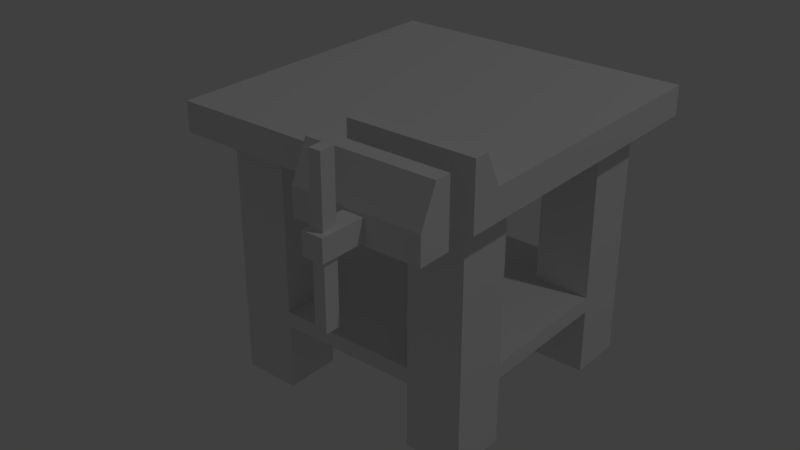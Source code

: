 # Source: upgrade_station_src.blend  (saved by Blender 2.81.16; exported with 4.5.12 LTS)
import bpy
from mathutils import Matrix  # noqa: F401  (used for matrix-valued properties, if any)

bpy.ops.wm.read_factory_settings(use_empty=True)
scene = bpy.context.scene
scene.name = 'Scene'

# ---- collections
col_collection_1 = bpy.data.collections.new('Collection 1'); scene.collection.children.link(col_collection_1)

# ---- world
world_world = bpy.data.worlds.new('World'); scene.world = world_world
world_world.color = (0.05088, 0.05088, 0.05088)
world_world.use_sun_shadow = False
world_world.sun_shadow_jitter_overblur = 0.0
world_world.cycles.sampling_method = 'MANUAL'

# ---- cameras
cam_camera = bpy.data.cameras.new('Camera')
cam_camera.clip_end = 100.0
cam_camera.lens = 35.0
cam_camera.sensor_width = 32.0
cam_camera.sensor_height = 18.0
cam_camera.ortho_scale = 7.314
cam_camera.dof.focus_distance = 0.0
cam_camera.dof.aperture_fstop = 128.0

# ---- lights
light_lamp = bpy.data.lights.new('Lamp', 'POINT')
light_lamp.transmission_factor = 0.0
light_lamp.cutoff_distance = 30.0
light_lamp.energy = 100.0
light_lamp.shadow_buffer_clip_start = 1.001
light_lamp.shadow_soft_size = 0.1
light_lamp.shadow_maximum_resolution = 0.006
light_lamp.use_absolute_resolution = True

# ---- meshes
me_cube_001 = bpy.data.meshes.new('Cube.001')
me_cube_001.from_pydata([(-0.9048, -0.9035, 0.4724), (-0.9048, -0.9035, 0.6442), (-0.9048, 0.9001, 0.4724), (-0.9048, 0.9001, 0.6442), (0.8988, -0.9035, 0.4724), (0.8988, -0.9035, 0.6442), (0.8988, 0.9001, 0.4724), (0.8988, 0.9001, 0.6442), (0.7348, 0.9001, 0.4724), (0.4069, 0.9001, 0.4724), (-0.4129, 0.9001, 0.4724), (-0.7408, 0.9001, 0.4724), (-0.7408, -0.9035, 0.4724), (-0.4129, -0.9035, 0.4724), (0.4069, -0.9035, 0.4724), (0.7348, -0.9035, 0.4724), (-0.9048, 0.7362, 0.4724), (-0.9048, 0.4082, 0.4724), (-0.9048, -0.4116, 0.4724), (-0.9048, -0.7395, 0.4724), (0.8988, -0.7395, 0.4724), (0.8988, -0.4116, 0.4724), (0.7348, 0.4082, 0.4724), (0.8988, 0.7362, 0.4724), (-0.7408, 0.7362, 0.4724), (-0.7408, 0.4082, 0.4724), (-0.7408, -0.4116, 0.4724), (-0.7408, -0.7395, 0.4724), (-0.4129, 0.7362, 0.4724), (-0.4129, 0.4082, 0.4724), (-0.4129, -0.4116, 0.4724), (-0.4129, -0.7395, 0.4724), (0.4069, 0.7362, 0.4724), (0.4069, 0.4082, 0.4724), (0.4069, -0.4116, 0.4724), (0.4069, -0.7395, 0.4724), (0.7348, 0.7362, -0.5816), (0.7348, 0.7362, -0.4906), (0.7348, 0.7362, 0.4724), (0.7348, 0.5722, 0.4724), (0.7348, 0.4082, 0.4724), (0.7348, -0.4116, 0.4724), (0.7348, -0.7395, 0.4724), (-0.7408, 0.7362, -0.9688), (-0.7408, 0.4082, -0.9688), (-0.7408, -0.4116, -0.9688), (-0.7408, -0.7395, -0.9688), (-0.4129, 0.7362, -0.9688), (-0.4129, 0.4082, -0.9688), (-0.4129, -0.4116, -0.9688), (-0.4129, -0.7395, -0.9688), (0.4069, 0.7362, -0.9688), (0.4069, 0.4082, -0.9688), (0.4069, -0.4116, -0.9688), (0.4069, -0.7395, -0.9688), (0.7348, 0.7362, -0.9688), (0.7348, 0.4082, -0.9688), (0.7348, -0.4116, -0.9688), (0.7348, -0.7395, -0.9688), (0.4069, 0.4082, -0.4906), (0.4069, 0.4082, -0.5816), (0.4069, 0.7362, -0.5816), (0.4069, 0.7362, -0.4906), (0.7348, 0.4082, -0.5816), (0.7348, 0.4082, -0.4906), (0.7348, -0.7395, -0.4906), (0.7348, -0.7395, -0.5816), (0.7348, -0.4116, -0.5816), (0.7348, -0.4116, -0.4906), (0.4069, -0.4116, -0.5816), (0.4069, -0.4116, -0.4906), (0.4069, -0.7395, -0.4906), (0.4069, -0.7395, -0.5816), (-0.4129, -0.7395, -0.5816), (-0.4129, -0.7395, -0.4906), (-0.4129, -0.4116, -0.4906), (-0.4129, -0.4116, -0.5816), (-0.7408, -0.4116, -0.4906), (-0.7408, -0.4116, -0.5816), (-0.7408, -0.7395, -0.5816), (-0.7408, -0.7395, -0.4906), (-0.7408, 0.7362, -0.5816), (-0.7408, 0.7362, -0.4906), (-0.4129, 0.7362, -0.5816), (-0.4129, 0.7362, -0.4906), (-0.7408, 0.4082, -0.4906), (-0.7408, 0.4082, -0.5816), (-0.4129, 0.4082, -0.4906), (-0.4129, 0.4082, -0.5816), (0.8988, 0.4082, 0.4724)], [], [(5, 4, 20, 21, 89, 23, 6, 7), (42, 20, 4, 15), (19, 27, 12, 0), (24, 25, 17, 16), (31, 13, 12, 27), (3, 7, 6, 8, 9, 10, 11, 2), (80, 77, 78, 79), (73, 50, 49, 76), (34, 41, 68, 70), (67, 57, 53, 69), (83, 88, 48, 47), (38, 37, 62, 32), (24, 82, 85, 25), (33, 32, 62, 59), (30, 31, 74, 75), (11, 10, 28, 24), (28, 29, 87, 84), (20, 42, 41, 21), (30, 75, 77, 26), (27, 26, 77, 80), (67, 66, 58, 57), (83, 47, 43, 81), (2, 11, 24, 16), (26, 27, 19, 18), (30, 26, 18, 17, 25, 29, 28, 10, 9, 32, 33, 40, 22, 89, 21, 41, 34, 35, 14, 13, 31), (38, 39, 40, 64, 37), (8, 6, 23, 38), (41, 42, 65, 68), (1, 3, 2, 16, 17, 18, 19, 0), (55, 56, 52, 51), (53, 57, 58, 54), (88, 86, 44, 48), (47, 48, 44, 43), (49, 50, 46, 45), (78, 76, 49, 45), (37, 64, 63, 36), (60, 52, 56, 63), (65, 71, 72, 66), (85, 82, 81, 86), (72, 69, 53, 54), (63, 56, 55, 36), (61, 36, 55, 51), (62, 37, 36, 61), (9, 8, 38, 32), (61, 51, 52, 60), (70, 68, 67, 69), (59, 62, 61, 60), (66, 72, 54, 58), (31, 27, 80, 74), (38, 23, 89, 22, 39), (71, 70, 69, 72), (77, 75, 76, 78), (68, 65, 66, 67), (40, 33, 59, 64), (84, 87, 88, 83), (74, 80, 79, 73), (78, 45, 46, 79), (29, 25, 85, 87), (75, 74, 73, 76), (42, 35, 71, 65), (34, 70, 71, 35), (24, 28, 84, 82), (79, 46, 50, 73), (82, 84, 83, 81), (86, 81, 43, 44), (87, 85, 86, 88), (76, 78, 86, 88, 83, 61, 60, 63, 67, 69, 72, 73), (75, 87, 85, 77), (70, 75, 74, 71), (86, 78, 77, 85), (73, 72, 71, 74), (70, 68, 64, 59), (68, 67, 63, 64), (84, 87, 59, 62), (62, 61, 83, 84), (75, 70, 59, 87), (0, 4, 5, 1), (3, 1, 5, 7), (42, 15, 14, 35), (64, 59, 60, 63)])
_uv = me_cube_001.uv_layers.new(name='UVMap')
_uv.uv.foreach_set('vector', [0.9502, 0.3433, 0.9181, 0.3433, 0.9181, 0.3121, 0.9181, 0.2497, 0.9181, 0.09363, 0.9181, 0.03121, 0.9181, 0.0, 0.9502, 0.0, 0.306, 0.6554, 0.3367, 0.6554, 0.3367, 0.6866, 0.306, 0.6866, 4.45e-08, 0.6554, 0.0306, 0.6554, 0.0306, 0.6866, 4.45e-08, 0.6866, 0.0306, 0.3745, 0.0306, 0.4369, 0.0, 0.4369, 0.0, 0.3745, 0.09181, 0.6554, 0.09181, 0.6866, 0.0306, 0.6866, 0.0306, 0.6554, 0.9502, 0.3433, 0.9502, 0.0, 0.9823, 0.0, 0.9823, 0.03121, 0.9823, 0.09363, 0.9823, 0.2497, 0.9823, 0.3121, 0.9823, 0.3433, 0.7854, 0.8427, 0.7854, 0.7803, 0.8024, 0.7803, 0.8024, 0.8427, 0.9181, 0.2006, 0.9181, 0.2743, 0.8569, 0.2743, 0.8569, 0.2006, 0.6121, 2.269e-08, 0.6733, 0.0, 0.6733, 0.1833, 0.6121, 0.1833, 0.6733, 0.2006, 0.6733, 0.2743, 0.6121, 0.2743, 0.6121, 0.2006, 0.7957, 0.475, 0.8569, 0.475, 0.8569, 0.5487, 0.7957, 0.5487, 0.9181, 0.2743, 0.9181, 0.4576, 0.8569, 0.4576, 0.8569, 0.2743, 0.6057, 0.5618, 0.7854, 0.5618, 0.7854, 0.6242, 0.6057, 0.6242, 0.6733, 1.135e-08, 0.7345, 0.0, 0.7345, 0.1833, 0.6733, 0.1833, 0.8569, 0.0, 0.9181, 1.135e-08, 0.9181, 0.1833, 0.8569, 0.1833, 0.0306, 0.3433, 0.09181, 0.3433, 0.09181, 0.3745, 0.0306, 0.3745, 0.7957, 0.2743, 0.8569, 0.2743, 0.8569, 0.4576, 0.7957, 0.4576, 0.3367, 0.6554, 0.306, 0.6554, 0.306, 0.593, 0.3367, 0.593, 0.7957, 0.2743, 0.7957, 0.4576, 0.7345, 0.4576, 0.7345, 0.2743, 0.6057, 0.8427, 0.6057, 0.7803, 0.7854, 0.7803, 0.7854, 0.8427, 0.8569, 0.0737, 0.7957, 0.0737, 0.7957, 0.0, 0.8569, 0.0, 0.9359, 0.7624, 0.9359, 0.8361, 0.8747, 0.8361, 0.8747, 0.7624, 0.0, 0.3433, 0.0306, 0.3433, 0.0306, 0.3745, 0.0, 0.3745, 0.0306, 0.593, 0.0306, 0.6554, 4.45e-08, 0.6554, 4.45e-08, 0.593, 0.09181, 0.593, 0.0306, 0.593, 4.45e-08, 0.593, 0.0, 0.4369, 0.0306, 0.4369, 0.09181, 0.4369, 0.09181, 0.3745, 0.09181, 0.3433, 0.2448, 0.3433, 0.2448, 0.3745, 0.2448, 0.4369, 0.306, 0.4369, 0.306, 0.4369, 0.3367, 0.4369, 0.3367, 0.593, 0.306, 0.593, 0.2448, 0.593, 0.2448, 0.6554, 0.2448, 0.6866, 0.09181, 0.6866, 0.09181, 0.6554, 0.6733, 0.5487, 0.6427, 0.5487, 0.6121, 0.5487, 0.6121, 0.3654, 0.6733, 0.3654, 0.306, 0.3433, 0.3367, 0.3433, 0.3367, 0.3745, 0.306, 0.3745, 0.8569, 0.2743, 0.7957, 0.2743, 0.7957, 0.09103, 0.8569, 0.09103, 0.9359, 0.9051, 0.9359, 0.5618, 0.9679, 0.5618, 0.9679, 0.593, 0.9679, 0.6554, 0.9679, 0.8115, 0.9679, 0.8739, 0.9679, 0.9051, 0.2239, 0.8216, 0.2239, 0.8841, 0.1627, 0.8841, 0.1627, 0.8216, 0.3367, 0.8427, 0.3979, 0.8427, 0.3979, 0.9051, 0.3367, 0.9051, 1.669e-08, 0.8873, 0.06121, 0.8873, 0.06121, 0.961, 2.225e-08, 0.961, 0.2851, 0.8216, 0.2851, 0.8841, 0.2239, 0.8841, 0.2239, 0.8216, 0.3979, 0.8427, 0.4591, 0.8427, 0.4591, 0.9051, 0.3979, 0.9051, 0.7345, 0.475, 0.7957, 0.475, 0.7957, 0.5487, 0.7345, 0.5487, 0.6733, 0.3654, 0.6121, 0.3654, 0.6121, 0.348, 0.6733, 0.348, 0.7957, 0.2006, 0.7957, 0.2743, 0.7345, 0.2743, 0.7345, 0.2006, 0.4259, 0.5618, 0.4259, 0.6242, 0.4089, 0.6242, 0.4089, 0.5618, 0.7854, 0.6242, 0.7854, 0.5618, 0.8024, 0.5618, 0.8024, 0.6242, 0.6733, 0.475, 0.7345, 0.475, 0.7345, 0.5487, 0.6733, 0.5487, 0.6121, 0.348, 0.6121, 0.2743, 0.6733, 0.2743, 0.6733, 0.348, 0.8569, 0.475, 0.9181, 0.475, 0.9181, 0.5487, 0.8569, 0.5487, 0.8569, 0.4576, 0.9181, 0.4576, 0.9181, 0.475, 0.8569, 0.475, 0.2448, 0.3433, 0.306, 0.3433, 0.306, 0.3745, 0.2448, 0.3745, 0.7345, 0.2006, 0.7345, 0.2743, 0.6733, 0.2743, 0.6733, 0.2006, 0.6121, 0.1833, 0.6733, 0.1833, 0.6733, 0.2006, 0.6121, 0.2006, 0.6733, 0.1833, 0.7345, 0.1833, 0.7345, 0.2006, 0.6733, 0.2006, 0.4089, 0.5618, 0.4089, 0.6242, 0.3367, 0.6242, 0.3367, 0.5618, 0.6057, 0.7803, 0.6057, 0.8427, 0.4259, 0.8427, 0.4259, 0.7803, 0.306, 0.3745, 0.3367, 0.3745, 0.3367, 0.4369, 0.306, 0.4369, 0.306, 0.4057, 0.6733, 0.4576, 0.7345, 0.4576, 0.7345, 0.475, 0.6733, 0.475, 0.7345, 0.4576, 0.7957, 0.4576, 0.7957, 0.475, 0.7345, 0.475, 0.8569, 0.09103, 0.7957, 0.09103, 0.7957, 0.0737, 0.8569, 0.0737, 0.7345, 5.673e-09, 0.7957, 0.0, 0.7957, 0.1833, 0.7345, 0.1833, 0.7957, 0.4576, 0.8569, 0.4576, 0.8569, 0.475, 0.7957, 0.475, 0.4259, 0.7803, 0.4259, 0.8427, 0.4089, 0.8427, 0.4089, 0.7803, 0.8024, 0.7803, 0.8747, 0.7803, 0.8747, 0.8427, 0.8024, 0.8427, 0.0, 0.6866, 0.06121, 0.6866, 0.06121, 0.8699, 1.113e-08, 0.8699, 0.8569, 0.1833, 0.9181, 0.1833, 0.9181, 0.2006, 0.8569, 0.2006, 0.6057, 0.5618, 0.6057, 0.6242, 0.4259, 0.6242, 0.4259, 0.5618, 0.7345, 0.2743, 0.7345, 0.4576, 0.6733, 0.4576, 0.6733, 0.2743, 0.8747, 0.5618, 0.9359, 0.5618, 0.9359, 0.7451, 0.8747, 0.7451, 0.4089, 0.8427, 0.3367, 0.8427, 0.3367, 0.7803, 0.4089, 0.7803, 0.8747, 0.7451, 0.9359, 0.7451, 0.9359, 0.7624, 0.8747, 0.7624, 0.8024, 0.6242, 0.8024, 0.5618, 0.8747, 0.5618, 0.8747, 0.6242, 1.113e-08, 0.8699, 0.06121, 0.8699, 0.06121, 0.8873, 1.669e-08, 0.8873, 0.5509, 0.4994, 0.5509, 0.5618, 0.3979, 0.5618, 0.3979, 0.4994, 0.3367, 0.4994, 0.3367, 0.3433, 0.3979, 0.3433, 0.3979, 0.2809, 0.5509, 0.2809, 0.5509, 0.3433, 0.6121, 0.3433, 0.6121, 0.4994, 0.5509, 0.2185, 0.3979, 0.2185, 0.3979, 0.2809, 0.5509, 0.2809, 0.5509, 0.06242, 0.5509, 0.2185, 0.6121, 0.2185, 0.6121, 0.06242, 0.8024, 0.6242, 0.8024, 0.7803, 0.7854, 0.7803, 0.7854, 0.6242, 0.4089, 0.7803, 0.4089, 0.6242, 0.4259, 0.6242, 0.4259, 0.7803, 0.5509, 0.06242, 0.5509, 0.0, 0.3979, 4.538e-08, 0.3979, 0.06242, 0.3021, 0.9777, 0.3191, 0.9777, 0.3191, 0.8216, 0.3021, 0.8216, 0.3367, 0.2185, 0.3979, 0.2185, 0.3979, 0.06242, 0.3367, 0.06242, 0.3021, 0.8216, 0.2851, 0.8216, 0.2851, 0.9777, 0.3021, 0.9777, 0.5509, 0.2185, 0.5509, 0.06242, 0.3979, 0.06242, 0.3979, 0.2185, 1.0, 0.5618, 1.0, 0.9051, 0.9679, 0.9051, 0.9679, 0.5618, 0.3367, 0.3433, 6.675e-08, 0.3433, 0.0, 6.808e-08, 0.3367, 0.0, 0.306, 0.6554, 0.306, 0.6866, 0.2448, 0.6866, 0.2448, 0.6554, 0.7345, 0.1833, 0.7957, 0.1833, 0.7957, 0.2006, 0.7345, 0.2006])
me_cube_001.use_remesh_preserve_volume = False
me_cube_001.use_remesh_preserve_attributes = False
me_cube_001.use_mirror_vertex_groups = False
me_cube_001.update()
me_cube_000 = bpy.data.meshes.new('Cube.000')
me_cube_000.from_pydata([(1.069, 0.1909, 0.6265), (1.069, 0.1909, 0.8273), (1.069, 0.9001, 0.6265), (1.069, 0.9001, 0.8273), (1.253, 0.1909, 0.6265), (1.159, 0.1909, 0.8273), (1.253, 0.9001, 0.6265), (1.159, 0.9001, 0.8273), (1.069, 0.9001, 0.4724), (1.069, 0.1909, 0.4724), (1.253, 0.9001, 0.4724), (1.253, 0.1909, 0.4724), (0.8988, 0.9001, 0.6265), (0.8988, 0.1909, 0.6265), (0.8988, 0.9001, 0.4724), (0.8988, 0.1909, 0.4724), (0.7197, 0.9001, 0.6265), (0.7197, 0.1909, 0.6265), (0.7197, 0.9001, 0.4724), (0.7197, 0.1909, 0.4724), (0.8988, 0.9001, 0.8324), (0.8988, 0.1909, 0.8324), (0.8137, 0.9001, 0.8324), (0.8137, 0.1909, 0.8324), (0.7197, 0.636, 0.5921), (0.7197, 0.455, 0.5921), (0.7197, 0.636, 0.5068), (0.7197, 0.455, 0.5068), (0.07206, 0.636, 0.5921), (0.07206, 0.455, 0.5921), (0.07206, 0.636, 0.5068), (0.07206, 0.455, 0.5068), (1.253, 0.489, 0.6087), (1.253, 0.602, 0.6087), (1.253, 0.489, 0.4902), (1.253, 0.602, 0.4902), (1.357, 0.489, 0.6087), (1.357, 0.602, 0.6087), (1.357, 0.489, 0.4902), (1.357, 0.602, 0.4902), (1.501, 0.489, 0.6087), (1.501, 0.602, 0.6087), (1.501, 0.489, 0.4902), (1.501, 0.602, 0.4902), (1.389, 0.5139, 0.6087), (1.389, 0.5771, 0.6087), (1.469, 0.5139, 0.6087), (1.469, 0.5771, 0.6087), (1.389, 0.5139, 0.9641), (1.389, 0.5771, 0.9641), (1.469, 0.5139, 0.9641), (1.469, 0.5771, 0.9641), (1.389, 0.5139, 0.4902), (1.389, 0.5771, 0.4902), (1.469, 0.5139, 0.4902), (1.469, 0.5771, 0.4902), (1.389, 0.5139, 0.1373), (1.389, 0.5771, 0.1373), (1.469, 0.5139, 0.1373), (1.469, 0.5771, 0.1373), (0.8988, 0.636, 0.5921), (0.8988, 0.455, 0.5921), (0.8988, 0.636, 0.5068), (0.8988, 0.455, 0.5068), (1.069, 0.636, 0.5921), (1.069, 0.455, 0.5921), (1.069, 0.636, 0.5068), (1.069, 0.455, 0.5068)], [], [(0, 1, 3, 2), (2, 3, 7, 6), (6, 7, 5, 4), (4, 5, 1, 0), (7, 3, 1, 5), (8, 10, 11, 9), (6, 4, 32, 33), (4, 0, 9, 11), (2, 6, 10, 8), (12, 14, 18, 16), (19, 17, 25, 27), (12, 16, 22, 20), (15, 13, 17, 19), (14, 15, 19, 18), (21, 20, 22, 23), (13, 12, 20, 21), (17, 13, 21, 23), (16, 17, 23, 22), (25, 24, 28, 29), (18, 19, 27, 26), (16, 18, 26, 24), (17, 16, 24, 25), (29, 28, 30, 31), (27, 25, 29, 31), (26, 27, 31, 30), (24, 26, 30, 28), (32, 34, 38, 36), (4, 11, 34, 32), (11, 10, 35, 34), (10, 6, 33, 35), (36, 38, 42, 40), (33, 32, 36, 37), (35, 33, 37, 39), (34, 35, 39, 38), (41, 40, 42, 43), (36, 40, 46, 44), (39, 37, 41, 43), (46, 47, 51, 50), (37, 36, 44, 45), (41, 37, 45, 47), (40, 41, 47, 46), (49, 48, 50, 51), (44, 46, 50, 48), (45, 44, 48, 49), (47, 45, 49, 51), (47, 46, 54, 55), (46, 44, 52, 54), (44, 45, 53, 52), (45, 47, 55, 53), (39, 53, 52, 38), (38, 52, 54, 42), (43, 42, 54, 55), (39, 43, 55, 53), (53, 55, 59, 57), (55, 54, 58, 59), (54, 52, 56, 58), (52, 53, 57, 56), (57, 59, 58, 56), (27, 26, 62, 63), (26, 24, 60, 62), (25, 24, 60, 61), (25, 27, 63, 61), (13, 15, 63, 61), (15, 14, 62, 63), (14, 12, 60, 62), (13, 61, 60, 12), (62, 60, 64, 66), (60, 61, 65, 64), (61, 63, 67, 65), (63, 62, 66, 67), (0, 65, 67, 9), (9, 67, 66, 8), (8, 66, 64, 2), (0, 2, 64, 65)])
_uv = me_cube_000.uv_layers.new(name='UVMap')
_uv.uv.foreach_set('vector', [0.3003, 0.8216, 0.2628, 0.8216, 0.2628, 0.6866, 0.3003, 0.6866, 0.4591, 0.8809, 0.4591, 0.8427, 0.4758, 0.8427, 0.4933, 0.8809, 0.2341, 0.8216, 0.1961, 0.8216, 0.1961, 0.6866, 0.2341, 0.6866, 0.4933, 0.8809, 0.5109, 0.8427, 0.5276, 0.8427, 0.5276, 0.8809, 0.9064, 0.9711, 0.8897, 0.9711, 0.8897, 0.8361, 0.9064, 0.8361, 0.06121, 0.8216, 0.09549, 0.8216, 0.09549, 0.9566, 0.06121, 0.9566, 0.2341, 0.8216, 0.2341, 0.6866, 0.2374, 0.7434, 0.2374, 0.7649, 0.4933, 0.8809, 0.5276, 0.8809, 0.5276, 0.9102, 0.4933, 0.9102, 0.4591, 0.8809, 0.4933, 0.8809, 0.4933, 0.9102, 0.4591, 0.9102, 0.5276, 0.872, 0.5276, 0.8427, 0.5611, 0.8427, 0.5611, 0.872, 0.1289, 0.8216, 0.1002, 0.8216, 0.1066, 0.7714, 0.1225, 0.7714, 0.5276, 0.872, 0.5611, 0.872, 0.5435, 0.9112, 0.5276, 0.9112, 0.5611, 0.9112, 0.5611, 0.8819, 0.5945, 0.8819, 0.5945, 0.9112, 0.1289, 0.8216, 0.1289, 0.9566, 0.09549, 0.9566, 0.09549, 0.8216, 0.9223, 0.8361, 0.9223, 0.9711, 0.9064, 0.9711, 0.9064, 0.8361, 0.1673, 0.6866, 0.1673, 0.8216, 0.1289, 0.8216, 0.1289, 0.6866, 0.5945, 0.8819, 0.5611, 0.8819, 0.5611, 0.8427, 0.5769, 0.8427, 0.1002, 0.6866, 0.1002, 0.8216, 0.06121, 0.8216, 0.06121, 0.6866, 0.1289, 0.8216, 0.1627, 0.8216, 0.1627, 0.9449, 0.1289, 0.9449, 0.1289, 0.6866, 0.1289, 0.8216, 0.1225, 0.7714, 0.1225, 0.7369, 0.1002, 0.6866, 0.1289, 0.6866, 0.1225, 0.7369, 0.1066, 0.7369, 0.1002, 0.8216, 0.1002, 0.6866, 0.1066, 0.7369, 0.1066, 0.7714, 0.7691, 0.8771, 0.7691, 0.8427, 0.785, 0.8427, 0.785, 0.8771, 0.9678, 0.4098, 0.9838, 0.4098, 0.9838, 0.5331, 0.9678, 0.5331, 0.9519, 0.4666, 0.9181, 0.4666, 0.9181, 0.3433, 0.9519, 0.3433, 0.9519, 0.4098, 0.9678, 0.4098, 0.9678, 0.5331, 0.9519, 0.5331, 0.7269, 0.89, 0.7048, 0.89, 0.7048, 0.8702, 0.7269, 0.8702, 0.2341, 0.6866, 0.2628, 0.6866, 0.2595, 0.7434, 0.2374, 0.7434, 0.2628, 0.6866, 0.2628, 0.8216, 0.2595, 0.7649, 0.2595, 0.7434, 0.2628, 0.8216, 0.2341, 0.8216, 0.2374, 0.7649, 0.2595, 0.7649, 0.7269, 0.8702, 0.7048, 0.8702, 0.7048, 0.8427, 0.7269, 0.8427, 0.7269, 0.8427, 0.748, 0.8427, 0.748, 0.8626, 0.7269, 0.8626, 0.6826, 0.8427, 0.7048, 0.8427, 0.7048, 0.8626, 0.6826, 0.8626, 0.748, 0.8427, 0.7691, 0.8427, 0.7691, 0.8626, 0.748, 0.8626, 0.785, 0.8427, 0.8061, 0.8427, 0.8061, 0.8652, 0.785, 0.8652, 0.748, 0.8626, 0.748, 0.89, 0.7433, 0.884, 0.7433, 0.8686, 0.6826, 0.8626, 0.7048, 0.8626, 0.7048, 0.89, 0.6826, 0.89, 0.6057, 0.9324, 0.6174, 0.9324, 0.6174, 1.0, 0.6057, 1.0, 0.7269, 0.8626, 0.748, 0.8626, 0.7433, 0.8686, 0.7316, 0.8686, 0.7269, 0.89, 0.7269, 0.8626, 0.7316, 0.8686, 0.7316, 0.884, 0.748, 0.89, 0.7269, 0.89, 0.7316, 0.884, 0.7433, 0.884, 0.8061, 0.8427, 0.8179, 0.8427, 0.8179, 0.858, 0.8061, 0.858, 0.3341, 0.8893, 0.3191, 0.8893, 0.3191, 0.8216, 0.3341, 0.8216, 0.9341, 0.9037, 0.9223, 0.9037, 0.9223, 0.8361, 0.9341, 0.8361, 0.8747, 0.9259, 0.8897, 0.9259, 0.8897, 0.9935, 0.8747, 0.9935, 0.6174, 0.9324, 0.6057, 0.9324, 0.6057, 0.9098, 0.6174, 0.9098, 0.3191, 0.8893, 0.3341, 0.8893, 0.3341, 0.9119, 0.3191, 0.9119, 0.9223, 0.9037, 0.9341, 0.9037, 0.9341, 0.9263, 0.9223, 0.9263, 0.8897, 0.9259, 0.8747, 0.9259, 0.8747, 0.9033, 0.8897, 0.9033, 0.7691, 0.8626, 0.7645, 0.8686, 0.7527, 0.8686, 0.748, 0.8626, 0.748, 0.8626, 0.7527, 0.8686, 0.7527, 0.884, 0.748, 0.89, 0.7691, 0.89, 0.748, 0.89, 0.7527, 0.884, 0.7645, 0.884, 0.7691, 0.8626, 0.7691, 0.89, 0.7645, 0.884, 0.7645, 0.8686, 0.8897, 0.9033, 0.8747, 0.9033, 0.8747, 0.8361, 0.8897, 0.8361, 0.6174, 0.9098, 0.6057, 0.9098, 0.6057, 0.8427, 0.6174, 0.8427, 0.3191, 0.9119, 0.3341, 0.9119, 0.3341, 0.979, 0.3191, 0.979, 0.9223, 0.9263, 0.9341, 0.9263, 0.9341, 0.9934, 0.9223, 0.9934, 0.8297, 0.8427, 0.8297, 0.858, 0.8179, 0.858, 0.8179, 0.8427, 0.9181, 0.4666, 0.9519, 0.4666, 0.9519, 0.5007, 0.9181, 0.5007, 0.9678, 0.4098, 0.9519, 0.4098, 0.9519, 0.3757, 0.9678, 0.3757, 0.6174, 0.8771, 0.6174, 0.8427, 0.6509, 0.8427, 0.6509, 0.8771, 0.9838, 0.4098, 0.9678, 0.4098, 0.9678, 0.3757, 0.9838, 0.3757, 0.1673, 0.6866, 0.1961, 0.6866, 0.1897, 0.7369, 0.1737, 0.7369, 0.1961, 0.6866, 0.1961, 0.8216, 0.1897, 0.7714, 0.1897, 0.7369, 0.1961, 0.8216, 0.1673, 0.8216, 0.1737, 0.7714, 0.1897, 0.7714, 0.1673, 0.6866, 0.1737, 0.7369, 0.1737, 0.7714, 0.1673, 0.8216, 0.9678, 0.3757, 0.9519, 0.3757, 0.9519, 0.3433, 0.9678, 0.3433, 0.6509, 0.8771, 0.6509, 0.8427, 0.6826, 0.8427, 0.6826, 0.8771, 0.9838, 0.3757, 0.9678, 0.3757, 0.9678, 0.3433, 0.9838, 0.3433, 0.9181, 0.5007, 0.9519, 0.5007, 0.9519, 0.5331, 0.9181, 0.5331, 0.3003, 0.8216, 0.3067, 0.7714, 0.3226, 0.7714, 0.329, 0.8216, 0.329, 0.8216, 0.3226, 0.7714, 0.3226, 0.7369, 0.329, 0.6866, 0.329, 0.6866, 0.3226, 0.7369, 0.3067, 0.7369, 0.3003, 0.6866, 0.3003, 0.8216, 0.3003, 0.6866, 0.3067, 0.7369, 0.3067, 0.7714])
me_cube_000.use_remesh_preserve_volume = False
me_cube_000.use_remesh_preserve_attributes = False
me_cube_000.use_mirror_vertex_groups = False
me_cube_000.update()

# ---- objects
ob_table = bpy.data.objects.new('table', me_cube_001)
ob_lamp = bpy.data.objects.new('Lamp', light_lamp)
ob_camera = bpy.data.objects.new('Camera', cam_camera)
ob_vise = bpy.data.objects.new('vise', me_cube_000)

# ---- transforms, parenting, visibility, modifiers, constraints
ob_table.location = (0.001506, 0.0008365, 0.488)
ob_table.rotation_euler = (0.0, 0.0, -1.571)
ob_table.scale = (0.5, 0.5, 0.5)
ob_table.lineart.crease_threshold = 0.0
_vg = ob_table.vertex_groups.new(name='Group.001')
ob_lamp.location = (4.076, 1.005, 5.904)
ob_lamp.rotation_euler = (0.6503, 0.05522, 1.866)
ob_lamp.lock_rotations_4d = False
ob_lamp.empty_display_type = 'ARROWS'
ob_lamp.color = (0.0, 0.0, 0.0, 0.0)
ob_lamp.lineart.crease_threshold = 0.0
ob_camera.location = (7.481, -6.508, 5.344)
ob_camera.rotation_euler = (1.109, 0.0, 0.8149)
ob_camera.lock_rotations_4d = False
ob_camera.empty_display_type = 'ARROWS'
ob_camera.color = (0.0, 0.0, 0.0, 0.0)
ob_camera.display_type = 'WIRE'
ob_camera.lineart.crease_threshold = 0.0
ob_vise.parent = ob_table
ob_vise.matrix_parent_inverse = Matrix(((-8.742e-08, 2.0, 0.0, -0.001673), (-2.0, -8.742e-08, -0.0, 0.003012), (0.0, -0.0, 2.0, -0.9759), (-0.0, 0.0, -0.0, 1.0)))
ob_vise.location = (0.001506, 0.0008365, 0.488)
ob_vise.rotation_euler = (0.0, 0.0, 1.571)
ob_vise.scale = (0.5, 0.5, 0.5)
ob_vise.lineart.crease_threshold = 0.0
_vg = ob_vise.vertex_groups.new(name='Group.001')

# ---- collection membership
col_collection_1.objects.link(ob_table)
col_collection_1.objects.link(ob_lamp)
col_collection_1.objects.link(ob_camera)
col_collection_1.objects.link(ob_vise)

# ---- scene / render settings (as saved in the file)
scene.camera = ob_table
scene.frame_start = 1; scene.frame_end = 250; scene.frame_set(20)
scene.render.engine = 'BLENDER_EEVEE_NEXT'
scene.render.resolution_percentage = 50
scene.render.dither_intensity = 0.0
scene.cycles.use_denoising = False
scene.cycles.samples = 128
scene.cycles.sampling_pattern = 'TABULATED_SOBOL'
scene.cycles.light_sampling_threshold = 0.0
scene.cycles.use_adaptive_sampling = False
scene.cycles.use_light_tree = False
scene.cycles.blur_glossy = 0.0
scene.cycles.sample_clamp_indirect = 0.0
scene.view_settings.view_transform = 'Standard'
bpy.context.view_layer.update()

# ---- added for rendering (the .blend has no active camera): camera
cam_auto = bpy.data.cameras.new('AutoCamera')
cam_auto.lens = 50.0
cam_auto.sensor_width = 36.0
cam_auto.clip_end = 1000.0
ob_auto_camera = bpy.data.objects.new('AutoCamera', cam_auto)
scene.collection.objects.link(ob_auto_camera)
ob_auto_camera.location = (1.65436, -2.13272, 1.80974)
ob_auto_camera.rotation_euler = (1.09748, -7.21219e-08, 0.694738)
scene.camera = ob_auto_camera
bpy.context.view_layer.update()
